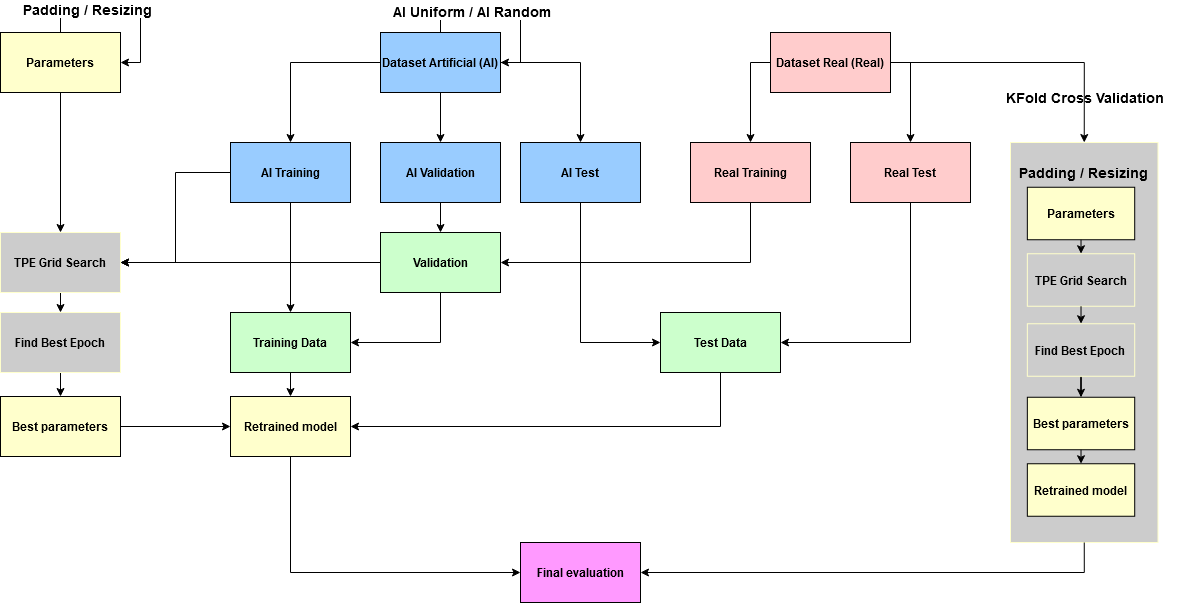

The diagram above was exported from draw.io. Its source (the exported page's mxGraphModel, read from the mxfile embedded in the PNG):
<mxGraphModel dx="1674" dy="774" grid="1" gridSize="10" guides="1" tooltips="1" connect="1" arrows="1" fold="1" page="1" pageScale="1" pageWidth="827" pageHeight="1169" math="0" shadow="0">
  <root>
    <mxCell id="0" />
    <mxCell id="1" parent="0" />
    <mxCell id="NuPrWbKFmI7vso4aYNDR-14" style="edgeStyle=orthogonalEdgeStyle;rounded=0;orthogonalLoop=1;jettySize=auto;html=1;entryX=0.5;entryY=0;entryDx=0;entryDy=0;" parent="1" source="NuPrWbKFmI7vso4aYNDR-2" target="NuPrWbKFmI7vso4aYNDR-4" edge="1">
      <mxGeometry relative="1" as="geometry" />
    </mxCell>
    <mxCell id="NuPrWbKFmI7vso4aYNDR-15" style="edgeStyle=orthogonalEdgeStyle;rounded=0;orthogonalLoop=1;jettySize=auto;html=1;exitX=0.5;exitY=1;exitDx=0;exitDy=0;entryX=0.5;entryY=0;entryDx=0;entryDy=0;" parent="1" source="NuPrWbKFmI7vso4aYNDR-2" target="NuPrWbKFmI7vso4aYNDR-5" edge="1">
      <mxGeometry relative="1" as="geometry" />
    </mxCell>
    <mxCell id="NuPrWbKFmI7vso4aYNDR-16" style="edgeStyle=orthogonalEdgeStyle;rounded=0;orthogonalLoop=1;jettySize=auto;html=1;exitX=1;exitY=0.5;exitDx=0;exitDy=0;entryX=0.5;entryY=0;entryDx=0;entryDy=0;" parent="1" source="NuPrWbKFmI7vso4aYNDR-2" target="NuPrWbKFmI7vso4aYNDR-6" edge="1">
      <mxGeometry relative="1" as="geometry" />
    </mxCell>
    <mxCell id="NuPrWbKFmI7vso4aYNDR-2" value="&lt;b&gt;Dataset Artificial (AI)&lt;/b&gt;" style="rounded=0;whiteSpace=wrap;html=1;fillColor=#99CCFF;" parent="1" vertex="1">
      <mxGeometry x="430" y="170" width="120" height="60" as="geometry" />
    </mxCell>
    <mxCell id="NuPrWbKFmI7vso4aYNDR-17" style="edgeStyle=orthogonalEdgeStyle;rounded=0;orthogonalLoop=1;jettySize=auto;html=1;exitX=0;exitY=0.5;exitDx=0;exitDy=0;entryX=0.5;entryY=0;entryDx=0;entryDy=0;" parent="1" source="NuPrWbKFmI7vso4aYNDR-3" target="NuPrWbKFmI7vso4aYNDR-7" edge="1">
      <mxGeometry relative="1" as="geometry" />
    </mxCell>
    <mxCell id="NuPrWbKFmI7vso4aYNDR-18" style="edgeStyle=orthogonalEdgeStyle;rounded=0;orthogonalLoop=1;jettySize=auto;html=1;exitX=1;exitY=0.5;exitDx=0;exitDy=0;entryX=0.5;entryY=0;entryDx=0;entryDy=0;" parent="1" source="NuPrWbKFmI7vso4aYNDR-3" target="NuPrWbKFmI7vso4aYNDR-8" edge="1">
      <mxGeometry relative="1" as="geometry" />
    </mxCell>
    <mxCell id="sY9tv89bA_Qjg63RHlXv-11" style="edgeStyle=orthogonalEdgeStyle;rounded=0;orthogonalLoop=1;jettySize=auto;html=1;exitX=1;exitY=0.5;exitDx=0;exitDy=0;entryX=0.5;entryY=0;entryDx=0;entryDy=0;" edge="1" parent="1" source="NuPrWbKFmI7vso4aYNDR-3" target="sY9tv89bA_Qjg63RHlXv-28">
      <mxGeometry relative="1" as="geometry">
        <mxPoint x="1150" y="270" as="targetPoint" />
      </mxGeometry>
    </mxCell>
    <mxCell id="NuPrWbKFmI7vso4aYNDR-3" value="&lt;b&gt;Dataset Real (Real)&lt;/b&gt;" style="rounded=0;whiteSpace=wrap;html=1;fillColor=#FFCCCC;" parent="1" vertex="1">
      <mxGeometry x="820" y="170" width="120" height="60" as="geometry" />
    </mxCell>
    <mxCell id="NuPrWbKFmI7vso4aYNDR-32" style="edgeStyle=orthogonalEdgeStyle;rounded=0;orthogonalLoop=1;jettySize=auto;html=1;exitX=0.5;exitY=1;exitDx=0;exitDy=0;entryX=0.5;entryY=0;entryDx=0;entryDy=0;" parent="1" source="NuPrWbKFmI7vso4aYNDR-4" target="NuPrWbKFmI7vso4aYNDR-31" edge="1">
      <mxGeometry relative="1" as="geometry" />
    </mxCell>
    <mxCell id="sY9tv89bA_Qjg63RHlXv-6" style="edgeStyle=orthogonalEdgeStyle;rounded=0;orthogonalLoop=1;jettySize=auto;html=1;exitX=0.5;exitY=1;exitDx=0;exitDy=0;entryX=1;entryY=0.5;entryDx=0;entryDy=0;" edge="1" parent="1" source="NuPrWbKFmI7vso4aYNDR-4" target="NuPrWbKFmI7vso4aYNDR-10">
      <mxGeometry relative="1" as="geometry" />
    </mxCell>
    <mxCell id="sY9tv89bA_Qjg63RHlXv-8" style="edgeStyle=orthogonalEdgeStyle;rounded=0;orthogonalLoop=1;jettySize=auto;html=1;exitX=0;exitY=0.5;exitDx=0;exitDy=0;entryX=1;entryY=0.5;entryDx=0;entryDy=0;" edge="1" parent="1" source="NuPrWbKFmI7vso4aYNDR-4" target="NuPrWbKFmI7vso4aYNDR-10">
      <mxGeometry relative="1" as="geometry" />
    </mxCell>
    <mxCell id="NuPrWbKFmI7vso4aYNDR-4" value="&lt;b&gt;AI Training&lt;/b&gt;" style="rounded=0;whiteSpace=wrap;html=1;fillColor=#99CCFF;" parent="1" vertex="1">
      <mxGeometry x="280" y="280" width="120" height="60" as="geometry" />
    </mxCell>
    <mxCell id="NuPrWbKFmI7vso4aYNDR-30" style="edgeStyle=orthogonalEdgeStyle;rounded=0;orthogonalLoop=1;jettySize=auto;html=1;exitX=0.5;exitY=1;exitDx=0;exitDy=0;entryX=0.5;entryY=0;entryDx=0;entryDy=0;" parent="1" source="NuPrWbKFmI7vso4aYNDR-5" target="NuPrWbKFmI7vso4aYNDR-22" edge="1">
      <mxGeometry relative="1" as="geometry" />
    </mxCell>
    <mxCell id="NuPrWbKFmI7vso4aYNDR-5" value="&lt;b&gt;AI Validation&lt;/b&gt;" style="rounded=0;whiteSpace=wrap;html=1;fillColor=#99CCFF;" parent="1" vertex="1">
      <mxGeometry x="430" y="280" width="120" height="60" as="geometry" />
    </mxCell>
    <mxCell id="NuPrWbKFmI7vso4aYNDR-37" style="edgeStyle=orthogonalEdgeStyle;rounded=0;orthogonalLoop=1;jettySize=auto;html=1;exitX=0.5;exitY=1;exitDx=0;exitDy=0;entryX=0;entryY=0.5;entryDx=0;entryDy=0;" parent="1" source="NuPrWbKFmI7vso4aYNDR-6" target="NuPrWbKFmI7vso4aYNDR-36" edge="1">
      <mxGeometry relative="1" as="geometry" />
    </mxCell>
    <mxCell id="NuPrWbKFmI7vso4aYNDR-6" value="&lt;b&gt;AI Test&lt;/b&gt;" style="rounded=0;whiteSpace=wrap;html=1;fillColor=#99CCFF;" parent="1" vertex="1">
      <mxGeometry x="570" y="280" width="120" height="60" as="geometry" />
    </mxCell>
    <mxCell id="NuPrWbKFmI7vso4aYNDR-24" style="edgeStyle=orthogonalEdgeStyle;rounded=0;orthogonalLoop=1;jettySize=auto;html=1;exitX=0.5;exitY=1;exitDx=0;exitDy=0;entryX=1;entryY=0.5;entryDx=0;entryDy=0;" parent="1" source="NuPrWbKFmI7vso4aYNDR-7" target="NuPrWbKFmI7vso4aYNDR-22" edge="1">
      <mxGeometry relative="1" as="geometry" />
    </mxCell>
    <mxCell id="NuPrWbKFmI7vso4aYNDR-7" value="&lt;b&gt;Real Training&lt;/b&gt;" style="rounded=0;whiteSpace=wrap;html=1;fillColor=#FFCCCC;" parent="1" vertex="1">
      <mxGeometry x="740" y="280" width="120" height="60" as="geometry" />
    </mxCell>
    <mxCell id="NuPrWbKFmI7vso4aYNDR-38" style="edgeStyle=orthogonalEdgeStyle;rounded=0;orthogonalLoop=1;jettySize=auto;html=1;exitX=0.5;exitY=1;exitDx=0;exitDy=0;entryX=1;entryY=0.5;entryDx=0;entryDy=0;" parent="1" source="NuPrWbKFmI7vso4aYNDR-8" target="NuPrWbKFmI7vso4aYNDR-36" edge="1">
      <mxGeometry relative="1" as="geometry" />
    </mxCell>
    <mxCell id="NuPrWbKFmI7vso4aYNDR-8" value="&lt;b&gt;Real Test&lt;/b&gt;" style="rounded=0;whiteSpace=wrap;html=1;fillColor=#FFCCCC;" parent="1" vertex="1">
      <mxGeometry x="900" y="280" width="120" height="60" as="geometry" />
    </mxCell>
    <mxCell id="NuPrWbKFmI7vso4aYNDR-20" style="edgeStyle=orthogonalEdgeStyle;rounded=0;orthogonalLoop=1;jettySize=auto;html=1;exitX=0.5;exitY=1;exitDx=0;exitDy=0;entryX=0.5;entryY=0;entryDx=0;entryDy=0;" parent="1" source="NuPrWbKFmI7vso4aYNDR-9" target="NuPrWbKFmI7vso4aYNDR-10" edge="1">
      <mxGeometry relative="1" as="geometry" />
    </mxCell>
    <mxCell id="NuPrWbKFmI7vso4aYNDR-9" value="&lt;b&gt;Parameters&lt;/b&gt;" style="rounded=0;whiteSpace=wrap;html=1;fillColor=#FFFFCC;" parent="1" vertex="1">
      <mxGeometry x="50" y="170" width="120" height="60" as="geometry" />
    </mxCell>
    <mxCell id="NuPrWbKFmI7vso4aYNDR-48" style="edgeStyle=orthogonalEdgeStyle;rounded=0;orthogonalLoop=1;jettySize=auto;html=1;exitX=0.5;exitY=1;exitDx=0;exitDy=0;entryX=0.5;entryY=0;entryDx=0;entryDy=0;" parent="1" source="NuPrWbKFmI7vso4aYNDR-10" target="NuPrWbKFmI7vso4aYNDR-46" edge="1">
      <mxGeometry relative="1" as="geometry" />
    </mxCell>
    <mxCell id="NuPrWbKFmI7vso4aYNDR-10" value="&lt;b&gt;TPE Grid Search&lt;/b&gt;" style="rounded=0;whiteSpace=wrap;html=1;strokeColor=#FFFFCC;fillColor=#CCCCCC;" parent="1" vertex="1">
      <mxGeometry x="50" y="370" width="120" height="60" as="geometry" />
    </mxCell>
    <mxCell id="NuPrWbKFmI7vso4aYNDR-27" style="edgeStyle=orthogonalEdgeStyle;rounded=0;orthogonalLoop=1;jettySize=auto;html=1;exitX=1;exitY=0.5;exitDx=0;exitDy=0;entryX=0;entryY=0.5;entryDx=0;entryDy=0;" parent="1" source="NuPrWbKFmI7vso4aYNDR-11" target="NuPrWbKFmI7vso4aYNDR-12" edge="1">
      <mxGeometry relative="1" as="geometry" />
    </mxCell>
    <mxCell id="NuPrWbKFmI7vso4aYNDR-11" value="&lt;b&gt;Best parameters&lt;/b&gt;" style="rounded=0;whiteSpace=wrap;html=1;fillColor=#FFFFCC;" parent="1" vertex="1">
      <mxGeometry x="50" y="534" width="120" height="60" as="geometry" />
    </mxCell>
    <mxCell id="NuPrWbKFmI7vso4aYNDR-40" style="edgeStyle=orthogonalEdgeStyle;rounded=0;orthogonalLoop=1;jettySize=auto;html=1;exitX=0.5;exitY=1;exitDx=0;exitDy=0;entryX=0;entryY=0.5;entryDx=0;entryDy=0;" parent="1" source="NuPrWbKFmI7vso4aYNDR-12" target="NuPrWbKFmI7vso4aYNDR-13" edge="1">
      <mxGeometry relative="1" as="geometry" />
    </mxCell>
    <mxCell id="NuPrWbKFmI7vso4aYNDR-12" value="&lt;b&gt;Retrained model&lt;/b&gt;" style="rounded=0;whiteSpace=wrap;html=1;fillColor=#FFFFCC;" parent="1" vertex="1">
      <mxGeometry x="280" y="534" width="120" height="60" as="geometry" />
    </mxCell>
    <mxCell id="NuPrWbKFmI7vso4aYNDR-13" value="&lt;b&gt;Final evaluation&lt;/b&gt;" style="rounded=0;whiteSpace=wrap;html=1;fillColor=#FF99FF;" parent="1" vertex="1">
      <mxGeometry x="570" y="680" width="120" height="60" as="geometry" />
    </mxCell>
    <mxCell id="sY9tv89bA_Qjg63RHlXv-7" style="edgeStyle=orthogonalEdgeStyle;rounded=0;orthogonalLoop=1;jettySize=auto;html=1;exitX=0;exitY=0.5;exitDx=0;exitDy=0;entryX=1;entryY=0.5;entryDx=0;entryDy=0;" edge="1" parent="1" source="NuPrWbKFmI7vso4aYNDR-22" target="NuPrWbKFmI7vso4aYNDR-10">
      <mxGeometry relative="1" as="geometry" />
    </mxCell>
    <mxCell id="sY9tv89bA_Qjg63RHlXv-9" style="edgeStyle=orthogonalEdgeStyle;rounded=0;orthogonalLoop=1;jettySize=auto;html=1;exitX=0.5;exitY=1;exitDx=0;exitDy=0;entryX=1;entryY=0.5;entryDx=0;entryDy=0;" edge="1" parent="1" source="NuPrWbKFmI7vso4aYNDR-22" target="NuPrWbKFmI7vso4aYNDR-31">
      <mxGeometry relative="1" as="geometry" />
    </mxCell>
    <mxCell id="NuPrWbKFmI7vso4aYNDR-22" value="&lt;b&gt;Validation&lt;/b&gt;" style="rounded=0;whiteSpace=wrap;html=1;fillColor=#CCFFCC;" parent="1" vertex="1">
      <mxGeometry x="430" y="370" width="120" height="60" as="geometry" />
    </mxCell>
    <mxCell id="NuPrWbKFmI7vso4aYNDR-35" style="edgeStyle=orthogonalEdgeStyle;rounded=0;orthogonalLoop=1;jettySize=auto;html=1;exitX=0.5;exitY=1;exitDx=0;exitDy=0;entryX=0.5;entryY=0;entryDx=0;entryDy=0;" parent="1" source="NuPrWbKFmI7vso4aYNDR-31" target="NuPrWbKFmI7vso4aYNDR-12" edge="1">
      <mxGeometry relative="1" as="geometry" />
    </mxCell>
    <mxCell id="NuPrWbKFmI7vso4aYNDR-31" value="&lt;b&gt;Training Data&lt;br&gt;&lt;/b&gt;" style="rounded=0;whiteSpace=wrap;html=1;fillColor=#CCFFCC;" parent="1" vertex="1">
      <mxGeometry x="280" y="450" width="120" height="60" as="geometry" />
    </mxCell>
    <mxCell id="sY9tv89bA_Qjg63RHlXv-15" style="edgeStyle=orthogonalEdgeStyle;rounded=0;orthogonalLoop=1;jettySize=auto;html=1;exitX=0.5;exitY=1;exitDx=0;exitDy=0;entryX=1;entryY=0.5;entryDx=0;entryDy=0;" edge="1" parent="1" source="NuPrWbKFmI7vso4aYNDR-36" target="NuPrWbKFmI7vso4aYNDR-12">
      <mxGeometry relative="1" as="geometry" />
    </mxCell>
    <mxCell id="NuPrWbKFmI7vso4aYNDR-36" value="&lt;b&gt;Test Data&lt;/b&gt;" style="rounded=0;whiteSpace=wrap;html=1;fillColor=#CCFFCC;" parent="1" vertex="1">
      <mxGeometry x="710" y="450" width="120" height="60" as="geometry" />
    </mxCell>
    <mxCell id="NuPrWbKFmI7vso4aYNDR-42" style="edgeStyle=orthogonalEdgeStyle;rounded=0;orthogonalLoop=1;jettySize=auto;html=1;exitX=0.5;exitY=0;exitDx=0;exitDy=0;entryX=1;entryY=0.5;entryDx=0;entryDy=0;" parent="1" source="NuPrWbKFmI7vso4aYNDR-9" target="NuPrWbKFmI7vso4aYNDR-9" edge="1">
      <mxGeometry relative="1" as="geometry" />
    </mxCell>
    <mxCell id="NuPrWbKFmI7vso4aYNDR-43" value="&lt;b&gt;&lt;font style=&quot;font-size: 14px;&quot;&gt;Padding / Resizing&lt;br&gt;&lt;/font&gt;&lt;/b&gt;" style="edgeLabel;html=1;align=center;verticalAlign=middle;resizable=0;points=[];" parent="NuPrWbKFmI7vso4aYNDR-42" vertex="1" connectable="0">
      <mxGeometry x="-0.4588" y="4" relative="1" as="geometry">
        <mxPoint as="offset" />
      </mxGeometry>
    </mxCell>
    <mxCell id="NuPrWbKFmI7vso4aYNDR-44" style="edgeStyle=orthogonalEdgeStyle;rounded=0;orthogonalLoop=1;jettySize=auto;html=1;exitX=0.5;exitY=0;exitDx=0;exitDy=0;entryX=1;entryY=0.5;entryDx=0;entryDy=0;" parent="1" source="NuPrWbKFmI7vso4aYNDR-2" target="NuPrWbKFmI7vso4aYNDR-2" edge="1">
      <mxGeometry relative="1" as="geometry" />
    </mxCell>
    <mxCell id="NuPrWbKFmI7vso4aYNDR-45" value="&lt;b&gt;&lt;font style=&quot;font-size: 14px;&quot;&gt;AI Uniform / AI Random&lt;br&gt;&lt;/font&gt;&lt;/b&gt;" style="edgeLabel;html=1;align=center;verticalAlign=middle;resizable=0;points=[];" parent="NuPrWbKFmI7vso4aYNDR-44" vertex="1" connectable="0">
      <mxGeometry x="-0.4118" y="2" relative="1" as="geometry">
        <mxPoint as="offset" />
      </mxGeometry>
    </mxCell>
    <mxCell id="NuPrWbKFmI7vso4aYNDR-47" style="edgeStyle=orthogonalEdgeStyle;rounded=0;orthogonalLoop=1;jettySize=auto;html=1;exitX=0.5;exitY=1;exitDx=0;exitDy=0;" parent="1" source="NuPrWbKFmI7vso4aYNDR-46" target="NuPrWbKFmI7vso4aYNDR-11" edge="1">
      <mxGeometry relative="1" as="geometry" />
    </mxCell>
    <mxCell id="NuPrWbKFmI7vso4aYNDR-46" value="&lt;b&gt;Find Best Epoch&lt;br&gt;&lt;/b&gt;" style="rounded=0;whiteSpace=wrap;html=1;strokeColor=#FFFFCC;fillColor=#CCCCCC;" parent="1" vertex="1">
      <mxGeometry x="50" y="450" width="120" height="60" as="geometry" />
    </mxCell>
    <mxCell id="sY9tv89bA_Qjg63RHlXv-29" value="" style="group" vertex="1" connectable="0" parent="1">
      <mxGeometry x="1050" y="260" width="196.83999999999992" height="420" as="geometry" />
    </mxCell>
    <mxCell id="sY9tv89bA_Qjg63RHlXv-28" value="" style="rounded=0;whiteSpace=wrap;html=1;strokeColor=#FFFFCC;fillColor=#CCCCCC;" vertex="1" parent="sY9tv89bA_Qjg63RHlXv-29">
      <mxGeometry x="10.00125" y="20" width="147.49875000000003" height="400" as="geometry" />
    </mxCell>
    <mxCell id="sY9tv89bA_Qjg63RHlXv-18" value="&lt;b&gt;Parameters&lt;/b&gt;" style="rounded=0;whiteSpace=wrap;html=1;fillColor=#FFFFCC;" vertex="1" parent="sY9tv89bA_Qjg63RHlXv-29">
      <mxGeometry x="26.842105263157894" y="64.75" width="107.36842105263158" height="52.5" as="geometry" />
    </mxCell>
    <mxCell id="sY9tv89bA_Qjg63RHlXv-20" value="&lt;b&gt;TPE Grid Search&lt;/b&gt;" style="rounded=0;whiteSpace=wrap;html=1;strokeColor=#FFFFCC;fillColor=#CCCCCC;" vertex="1" parent="sY9tv89bA_Qjg63RHlXv-29">
      <mxGeometry x="26.842105263157894" y="131.25" width="107.36842105263158" height="52.5" as="geometry" />
    </mxCell>
    <mxCell id="sY9tv89bA_Qjg63RHlXv-17" style="edgeStyle=orthogonalEdgeStyle;rounded=0;orthogonalLoop=1;jettySize=auto;html=1;exitX=0.5;exitY=1;exitDx=0;exitDy=0;entryX=0.5;entryY=0;entryDx=0;entryDy=0;" edge="1" parent="sY9tv89bA_Qjg63RHlXv-29" source="sY9tv89bA_Qjg63RHlXv-18" target="sY9tv89bA_Qjg63RHlXv-20">
      <mxGeometry relative="1" as="geometry" />
    </mxCell>
    <mxCell id="sY9tv89bA_Qjg63RHlXv-21" value="&lt;b&gt;Best parameters&lt;/b&gt;" style="rounded=0;whiteSpace=wrap;html=1;fillColor=#FFFFCC;" vertex="1" parent="sY9tv89bA_Qjg63RHlXv-29">
      <mxGeometry x="26.842105263157894" y="274.75" width="107.36842105263158" height="52.5" as="geometry" />
    </mxCell>
    <mxCell id="sY9tv89bA_Qjg63RHlXv-24" style="edgeStyle=orthogonalEdgeStyle;rounded=0;orthogonalLoop=1;jettySize=auto;html=1;exitX=0.5;exitY=1;exitDx=0;exitDy=0;" edge="1" parent="sY9tv89bA_Qjg63RHlXv-29" source="sY9tv89bA_Qjg63RHlXv-25" target="sY9tv89bA_Qjg63RHlXv-21">
      <mxGeometry relative="1" as="geometry" />
    </mxCell>
    <mxCell id="sY9tv89bA_Qjg63RHlXv-25" value="&lt;b&gt;Find Best Epoch&lt;br&gt;&lt;/b&gt;" style="rounded=0;whiteSpace=wrap;html=1;strokeColor=#FFFFCC;fillColor=#CCCCCC;" vertex="1" parent="sY9tv89bA_Qjg63RHlXv-29">
      <mxGeometry x="26.842105263157894" y="201.25" width="107.36842105263158" height="52.5" as="geometry" />
    </mxCell>
    <mxCell id="sY9tv89bA_Qjg63RHlXv-19" style="edgeStyle=orthogonalEdgeStyle;rounded=0;orthogonalLoop=1;jettySize=auto;html=1;exitX=0.5;exitY=1;exitDx=0;exitDy=0;entryX=0.5;entryY=0;entryDx=0;entryDy=0;" edge="1" parent="sY9tv89bA_Qjg63RHlXv-29" source="sY9tv89bA_Qjg63RHlXv-20" target="sY9tv89bA_Qjg63RHlXv-25">
      <mxGeometry relative="1" as="geometry" />
    </mxCell>
    <mxCell id="sY9tv89bA_Qjg63RHlXv-26" value="&lt;b&gt;Retrained model&lt;/b&gt;" style="rounded=0;whiteSpace=wrap;html=1;fillColor=#FFFFCC;" vertex="1" parent="sY9tv89bA_Qjg63RHlXv-29">
      <mxGeometry x="26.842105263157894" y="341.25" width="107.36842105263158" height="52.5" as="geometry" />
    </mxCell>
    <mxCell id="sY9tv89bA_Qjg63RHlXv-27" style="edgeStyle=orthogonalEdgeStyle;rounded=0;orthogonalLoop=1;jettySize=auto;html=1;exitX=0.5;exitY=1;exitDx=0;exitDy=0;entryX=0.5;entryY=0;entryDx=0;entryDy=0;" edge="1" parent="sY9tv89bA_Qjg63RHlXv-29" source="sY9tv89bA_Qjg63RHlXv-21" target="sY9tv89bA_Qjg63RHlXv-26">
      <mxGeometry relative="1" as="geometry" />
    </mxCell>
    <mxCell id="sY9tv89bA_Qjg63RHlXv-32" value="&lt;font style=&quot;font-size: 14px;&quot;&gt;&lt;b&gt;Padding / Resizing&lt;/b&gt;&lt;font&gt;&lt;b&gt;&lt;br&gt;&lt;/b&gt;&lt;/font&gt;&lt;/font&gt;" style="text;html=1;strokeColor=none;fillColor=none;align=center;verticalAlign=middle;whiteSpace=wrap;rounded=0;" vertex="1" parent="sY9tv89bA_Qjg63RHlXv-29">
      <mxGeometry x="17.17" y="34.75" width="133.16" height="30" as="geometry" />
    </mxCell>
    <mxCell id="sY9tv89bA_Qjg63RHlXv-30" style="edgeStyle=orthogonalEdgeStyle;rounded=0;orthogonalLoop=1;jettySize=auto;html=1;exitX=0.5;exitY=1;exitDx=0;exitDy=0;entryX=1;entryY=0.5;entryDx=0;entryDy=0;" edge="1" parent="1" source="sY9tv89bA_Qjg63RHlXv-28" target="NuPrWbKFmI7vso4aYNDR-13">
      <mxGeometry relative="1" as="geometry" />
    </mxCell>
    <mxCell id="sY9tv89bA_Qjg63RHlXv-31" value="&lt;b&gt;&lt;font style=&quot;font-size: 14px;&quot;&gt;KFold Cross Validation&lt;/font&gt;&lt;/b&gt;" style="text;html=1;strokeColor=none;fillColor=none;align=center;verticalAlign=middle;whiteSpace=wrap;rounded=0;" vertex="1" parent="1">
      <mxGeometry x="1050" y="220" width="170" height="30" as="geometry" />
    </mxCell>
  </root>
</mxGraphModel>